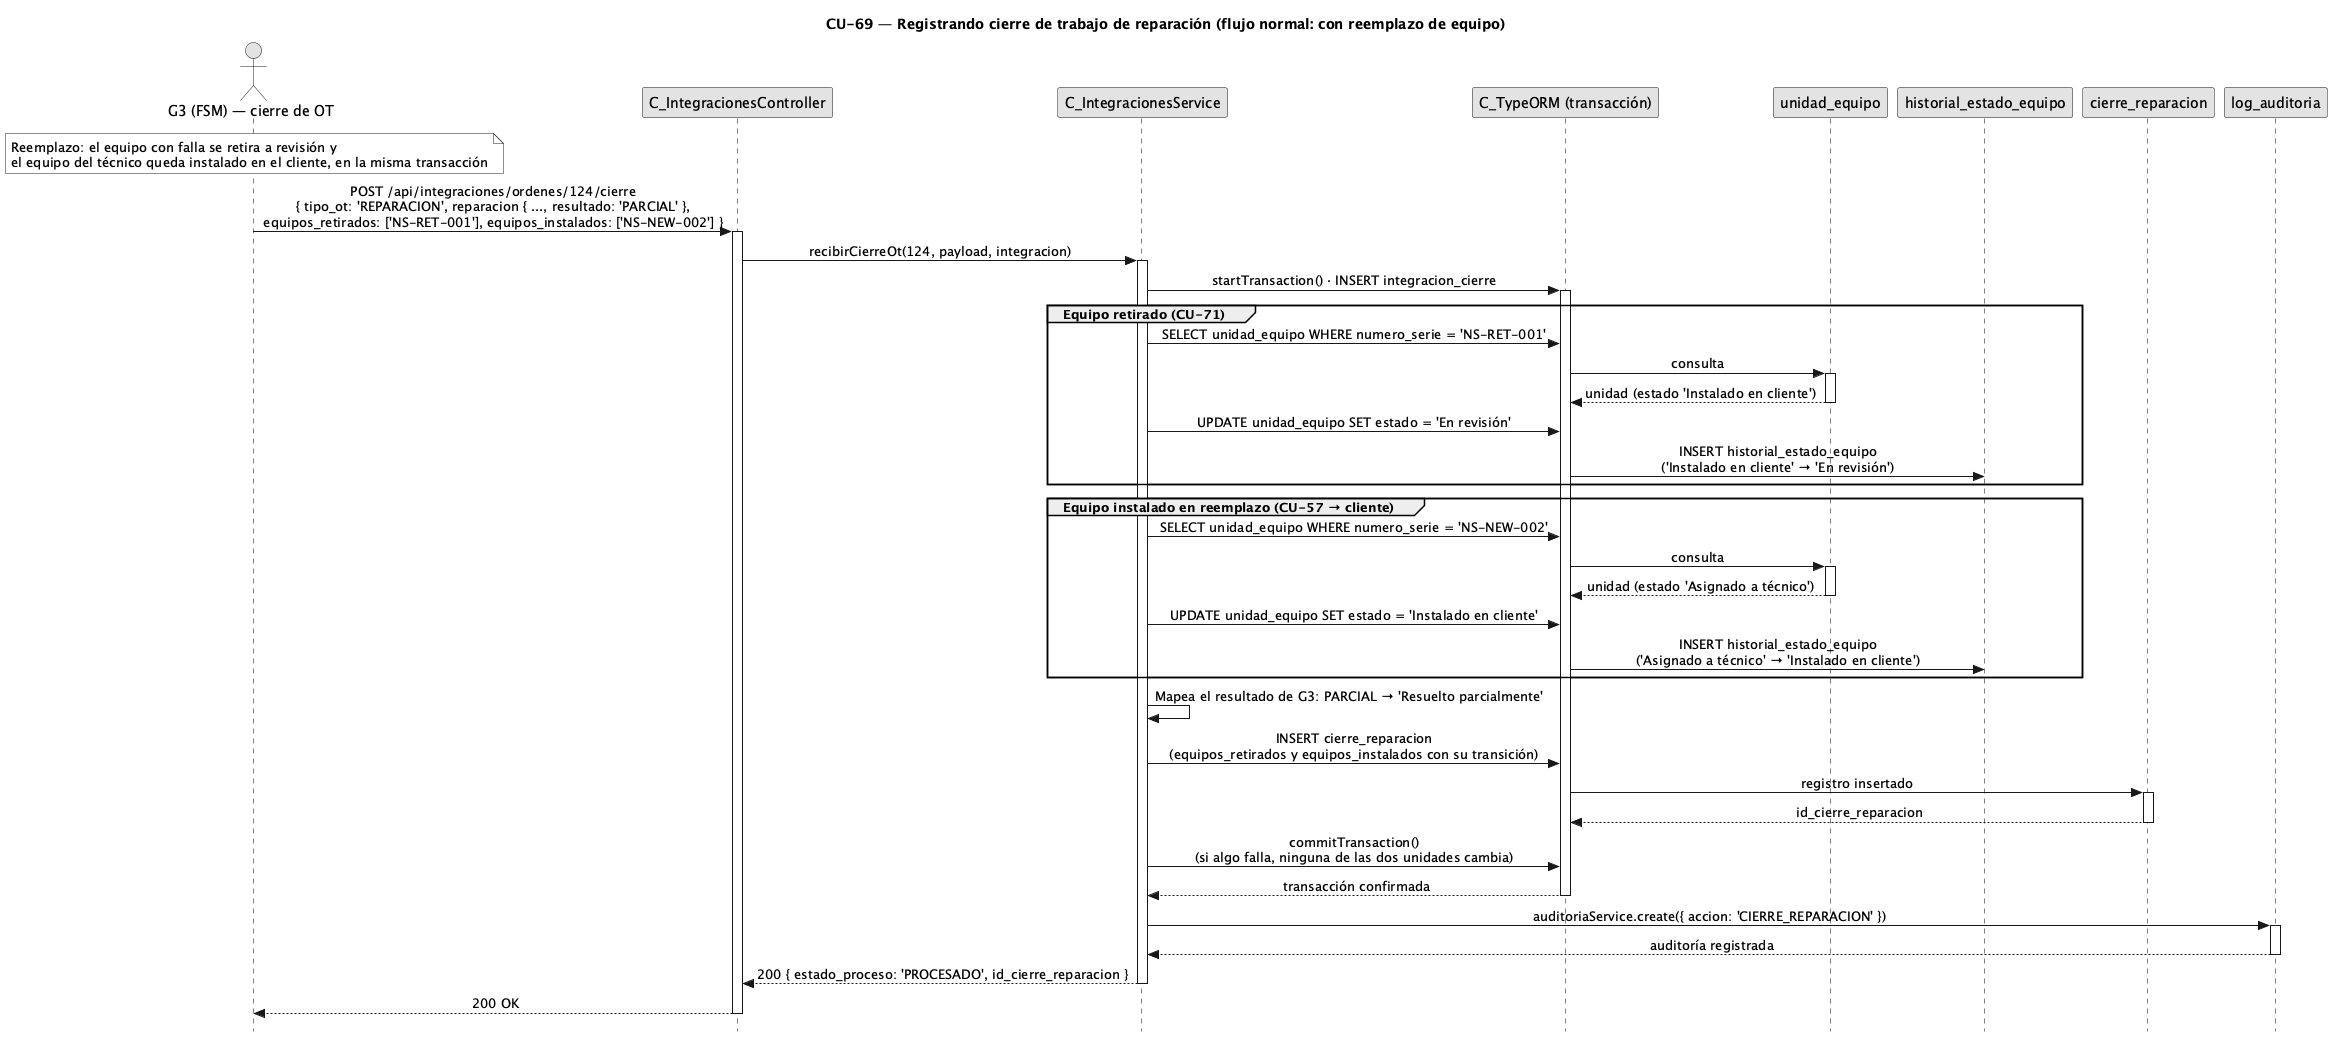

The diagram above was rendered by PlantUML. Its source (embedded in the PNG):
@startuml CU69-normal-reemplazo
title CU-69 — Registrando cierre de trabajo de reparación (flujo normal: con reemplazo de equipo)
skinparam style strictuml
skinparam monochrome true
skinparam shadowing false
skinparam sequenceMessageAlign center
<style>
sequenceDiagram {
  participant {
    margin 30
  }
  actor {
    margin 12
  }
}
</style>
skinparam sequence {
  MessageAlign center
  LifeLineBorderColor black
}
hide footbox

actor "G3 (FSM) — cierre de OT" as g3
participant "C_IntegracionesController" as ctrl
participant "C_IntegracionesService" as svc
participant "C_TypeORM (transacción)" as orm
participant "unidad_equipo" as uent
participant "historial_estado_equipo" as hent
participant "cierre_reparacion" as crep
participant "log_auditoria" as aent

note over g3 : Reemplazo: el equipo con falla se retira a revisión y\nel equipo del técnico queda instalado en el cliente, en la misma transacción

g3 -> ctrl : POST /api/integraciones/ordenes/124/cierre\n{ tipo_ot: 'REPARACION', reparacion { ..., resultado: 'PARCIAL' },\nequipos_retirados: ['NS-RET-001'], equipos_instalados: ['NS-NEW-002'] }
activate ctrl
ctrl -> svc : recibirCierreOt(124, payload, integracion)
activate svc

svc -> orm : startTransaction() · INSERT integracion_cierre
activate orm

group Equipo retirado (CU-71)
  svc -> orm : SELECT unidad_equipo WHERE numero_serie = 'NS-RET-001'
  orm -> uent : consulta
  activate uent
  uent --> orm : unidad (estado 'Instalado en cliente')
  deactivate uent
  svc -> orm : UPDATE unidad_equipo SET estado = 'En revisión'
  orm -> hent : INSERT historial_estado_equipo\n('Instalado en cliente' → 'En revisión')
end

group Equipo instalado en reemplazo (CU-57 → cliente)
  svc -> orm : SELECT unidad_equipo WHERE numero_serie = 'NS-NEW-002'
  orm -> uent : consulta
  activate uent
  uent --> orm : unidad (estado 'Asignado a técnico')
  deactivate uent
  svc -> orm : UPDATE unidad_equipo SET estado = 'Instalado en cliente'
  orm -> hent : INSERT historial_estado_equipo\n('Asignado a técnico' → 'Instalado en cliente')
end

svc -> svc : Mapea el resultado de G3: PARCIAL → 'Resuelto parcialmente'

svc -> orm : INSERT cierre_reparacion\n(equipos_retirados y equipos_instalados con su transición)
orm -> crep : registro insertado
activate crep
crep --> orm : id_cierre_reparacion
deactivate crep

svc -> orm : commitTransaction()\n(si algo falla, ninguna de las dos unidades cambia)
orm --> svc : transacción confirmada
deactivate orm

svc -> aent : auditoriaService.create({ accion: 'CIERRE_REPARACION' })
activate aent
aent --> svc : auditoría registrada
deactivate aent

svc --> ctrl : 200 { estado_proceso: 'PROCESADO', id_cierre_reparacion }
deactivate svc
ctrl --> g3 : 200 OK
deactivate ctrl

@enduml